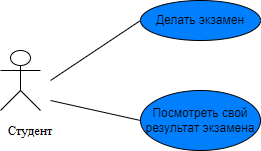

The diagram above was exported from draw.io. Its source (the exported page's mxGraphModel, read from the mxfile embedded in the PNG):
<mxGraphModel dx="1422" dy="717" grid="0" gridSize="10" guides="1" tooltips="1" connect="1" arrows="1" fold="1" page="1" pageScale="1" pageWidth="827" pageHeight="1169" math="0" shadow="0">
  <root>
    <mxCell id="0" />
    <mxCell id="1" parent="0" />
    <mxCell id="3ZSz0yCDnwK18Bo9RUp2-1" value="Actor" style="shape=umlActor;verticalLabelPosition=bottom;verticalAlign=top;html=1;outlineConnect=0;" vertex="1" parent="1">
      <mxGeometry x="120" y="300" width="40" height="60" as="geometry" />
    </mxCell>
    <mxCell id="3ZSz0yCDnwK18Bo9RUp2-2" value="Делать экзамен" style="ellipse;whiteSpace=wrap;html=1;fillColor=#007FFF;" vertex="1" parent="1">
      <mxGeometry x="260" y="250" width="120" height="40" as="geometry" />
    </mxCell>
    <mxCell id="3ZSz0yCDnwK18Bo9RUp2-3" value="Посмотреть свой результат экзамена" style="ellipse;whiteSpace=wrap;html=1;fillColor=#007FFF;" vertex="1" parent="1">
      <mxGeometry x="260" y="340" width="120" height="60" as="geometry" />
    </mxCell>
    <mxCell id="3ZSz0yCDnwK18Bo9RUp2-4" value="" style="endArrow=none;html=1;rounded=0;entryX=0;entryY=0.5;entryDx=0;entryDy=0;" edge="1" parent="1" target="3ZSz0yCDnwK18Bo9RUp2-2">
      <mxGeometry width="50" height="50" relative="1" as="geometry">
        <mxPoint x="170" y="330" as="sourcePoint" />
        <mxPoint x="440" y="340" as="targetPoint" />
      </mxGeometry>
    </mxCell>
    <mxCell id="3ZSz0yCDnwK18Bo9RUp2-5" value="" style="endArrow=none;html=1;rounded=0;entryX=0;entryY=0.5;entryDx=0;entryDy=0;" edge="1" parent="1" target="3ZSz0yCDnwK18Bo9RUp2-3">
      <mxGeometry width="50" height="50" relative="1" as="geometry">
        <mxPoint x="170" y="350" as="sourcePoint" />
        <mxPoint x="440" y="340" as="targetPoint" />
      </mxGeometry>
    </mxCell>
  </root>
</mxGraphModel>